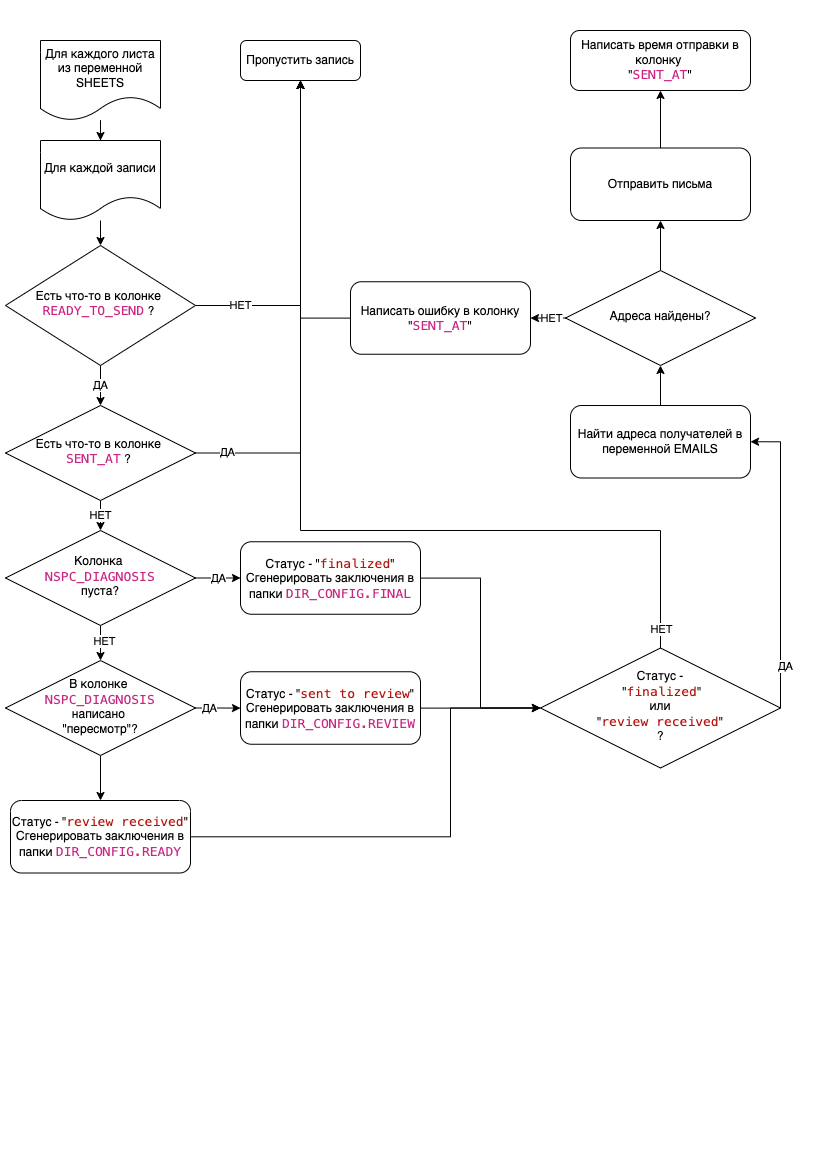

The diagram above was exported from draw.io. Its source (the exported page's mxGraphModel, read from the mxfile embedded in the PNG):
<mxGraphModel dx="992" dy="646" grid="1" gridSize="10" guides="1" tooltips="1" connect="1" arrows="1" fold="1" page="1" pageScale="1" pageWidth="827" pageHeight="1169" math="0" shadow="0">
  <root>
    <mxCell id="WIyWlLk6GJQsqaUBKTNV-0" />
    <mxCell id="WIyWlLk6GJQsqaUBKTNV-1" parent="WIyWlLk6GJQsqaUBKTNV-0" />
    <mxCell id="0Ekjf-zkuvZvZboRCFpO-45" value="" style="edgeStyle=orthogonalEdgeStyle;rounded=0;orthogonalLoop=1;jettySize=auto;html=1;" edge="1" parent="WIyWlLk6GJQsqaUBKTNV-1" source="0Ekjf-zkuvZvZboRCFpO-1" target="0Ekjf-zkuvZvZboRCFpO-2">
      <mxGeometry relative="1" as="geometry" />
    </mxCell>
    <mxCell id="0Ekjf-zkuvZvZboRCFpO-1" value="Для каждого листа из переменной SHEETS" style="shape=document;whiteSpace=wrap;html=1;boundedLbl=1;" vertex="1" parent="WIyWlLk6GJQsqaUBKTNV-1">
      <mxGeometry x="40" y="40" width="120" height="80" as="geometry" />
    </mxCell>
    <mxCell id="0Ekjf-zkuvZvZboRCFpO-47" value="" style="edgeStyle=orthogonalEdgeStyle;rounded=0;orthogonalLoop=1;jettySize=auto;html=1;" edge="1" parent="WIyWlLk6GJQsqaUBKTNV-1" source="0Ekjf-zkuvZvZboRCFpO-2" target="0Ekjf-zkuvZvZboRCFpO-3">
      <mxGeometry relative="1" as="geometry" />
    </mxCell>
    <mxCell id="0Ekjf-zkuvZvZboRCFpO-2" value="Для каждой записи" style="shape=document;whiteSpace=wrap;html=1;boundedLbl=1;" vertex="1" parent="WIyWlLk6GJQsqaUBKTNV-1">
      <mxGeometry x="40" y="140" width="120" height="80" as="geometry" />
    </mxCell>
    <mxCell id="0Ekjf-zkuvZvZboRCFpO-5" style="edgeStyle=orthogonalEdgeStyle;rounded=0;orthogonalLoop=1;jettySize=auto;html=1;" edge="1" parent="WIyWlLk6GJQsqaUBKTNV-1" source="0Ekjf-zkuvZvZboRCFpO-3" target="0Ekjf-zkuvZvZboRCFpO-4">
      <mxGeometry relative="1" as="geometry" />
    </mxCell>
    <mxCell id="0Ekjf-zkuvZvZboRCFpO-6" value="НЕТ" style="edgeLabel;html=1;align=center;verticalAlign=middle;resizable=0;points=[];" vertex="1" connectable="0" parent="0Ekjf-zkuvZvZboRCFpO-5">
      <mxGeometry x="-0.7333" y="1" relative="1" as="geometry">
        <mxPoint as="offset" />
      </mxGeometry>
    </mxCell>
    <mxCell id="0Ekjf-zkuvZvZboRCFpO-8" value="ДА" style="edgeStyle=orthogonalEdgeStyle;rounded=0;orthogonalLoop=1;jettySize=auto;html=1;entryX=0.5;entryY=0;entryDx=0;entryDy=0;" edge="1" parent="WIyWlLk6GJQsqaUBKTNV-1" source="0Ekjf-zkuvZvZboRCFpO-3" target="0Ekjf-zkuvZvZboRCFpO-7">
      <mxGeometry relative="1" as="geometry" />
    </mxCell>
    <mxCell id="0Ekjf-zkuvZvZboRCFpO-3" value="Есть что-то в колонке&amp;nbsp;&lt;br&gt;&lt;span style=&quot;color: rgb(201 , 39 , 134) ; background-color: rgb(255 , 255 , 254) ; font-family: &amp;#34;roboto mono&amp;#34; , &amp;#34;menlo&amp;#34; , &amp;#34;monaco&amp;#34; , &amp;#34;courier new&amp;#34; , monospace ; font-size: 13px&quot;&gt;READY_TO_SEND&lt;/span&gt;&amp;nbsp;?&amp;nbsp;&lt;span style=&quot;color: rgba(0 , 0 , 0 , 0) ; font-family: monospace ; font-size: 0px&quot;&gt;%3CmxGraphModel%3E%3Croot%3E%3CmxCell%20id%3D%220%22%2F%3E%3CmxCell%20id%3D%221%22%20parent%3D%220%22%2F%3E%3CmxCell%20id%3D%222%22%20value%3D%22Lamp%26lt%3Bbr%26gt%3Bplugged%20in%3F%22%20style%3D%22rhombus%3BwhiteSpace%3Dwrap%3Bhtml%3D1%3Bshadow%3D0%3BfontFamily%3DHelvetica%3BfontSize%3D12%3Balign%3Dcenter%3BstrokeWidth%3D1%3Bspacing%3D6%3BspacingTop%3D-4%3B%22%20vertex%3D%221%22%20parent%3D%221%22%3E%3CmxGeometry%20x%3D%22414%22%20y%3D%22285%22%20width%3D%22100%22%20height%3D%2280%22%20as%3D%22geometry%22%2F%3E%3C%2FmxCell%3E%3C%2Froot%3E%3C%2FmxGraphModel%3E&lt;/span&gt;" style="rhombus;whiteSpace=wrap;html=1;shadow=0;fontFamily=Helvetica;fontSize=12;align=center;strokeWidth=1;spacing=6;spacingTop=-4;" vertex="1" parent="WIyWlLk6GJQsqaUBKTNV-1">
      <mxGeometry x="5" y="245" width="190" height="120" as="geometry" />
    </mxCell>
    <mxCell id="0Ekjf-zkuvZvZboRCFpO-4" value="Пропустить запись" style="rounded=1;whiteSpace=wrap;html=1;fontSize=12;glass=0;strokeWidth=1;shadow=0;" vertex="1" parent="WIyWlLk6GJQsqaUBKTNV-1">
      <mxGeometry x="240" y="40" width="120" height="40" as="geometry" />
    </mxCell>
    <mxCell id="0Ekjf-zkuvZvZboRCFpO-9" style="edgeStyle=orthogonalEdgeStyle;rounded=0;orthogonalLoop=1;jettySize=auto;html=1;entryX=0.5;entryY=1;entryDx=0;entryDy=0;" edge="1" parent="WIyWlLk6GJQsqaUBKTNV-1" source="0Ekjf-zkuvZvZboRCFpO-7" target="0Ekjf-zkuvZvZboRCFpO-4">
      <mxGeometry relative="1" as="geometry">
        <mxPoint x="320" y="140" as="targetPoint" />
      </mxGeometry>
    </mxCell>
    <mxCell id="0Ekjf-zkuvZvZboRCFpO-10" value="ДА" style="edgeLabel;html=1;align=center;verticalAlign=middle;resizable=0;points=[];" vertex="1" connectable="0" parent="0Ekjf-zkuvZvZboRCFpO-9">
      <mxGeometry x="-0.8701" y="2" relative="1" as="geometry">
        <mxPoint y="1" as="offset" />
      </mxGeometry>
    </mxCell>
    <mxCell id="0Ekjf-zkuvZvZboRCFpO-15" value="НЕТ" style="edgeStyle=orthogonalEdgeStyle;rounded=0;orthogonalLoop=1;jettySize=auto;html=1;entryX=0.5;entryY=0;entryDx=0;entryDy=0;" edge="1" parent="WIyWlLk6GJQsqaUBKTNV-1" source="0Ekjf-zkuvZvZboRCFpO-7" target="0Ekjf-zkuvZvZboRCFpO-12">
      <mxGeometry relative="1" as="geometry" />
    </mxCell>
    <mxCell id="0Ekjf-zkuvZvZboRCFpO-7" value="Есть что-то в колонке&amp;nbsp;&lt;br&gt;&lt;span style=&quot;color: rgb(201 , 39 , 134) ; background-color: rgb(255 , 255 , 254) ; font-family: &amp;#34;roboto mono&amp;#34; , &amp;#34;menlo&amp;#34; , &amp;#34;monaco&amp;#34; , &amp;#34;courier new&amp;#34; , monospace ; font-size: 13px&quot;&gt;SENT_AT&lt;/span&gt;&amp;nbsp;?&amp;nbsp;&lt;span style=&quot;color: rgba(0 , 0 , 0 , 0) ; font-family: monospace ; font-size: 0px&quot;&gt;%3CmxGraphModel%3E%3Croot%3E%3CmxCell%20id%3D%220%22%2F%3E%3CmxCell%20id%3D%221%22%20parent%3D%220%22%2F%3E%3CmxCell%20id%3D%222%22%20value%3D%22Lamp%26lt%3Bbr%26gt%3Bplugged%20in%3F%22%20style%3D%22rhombus%3BwhiteSpace%3Dwrap%3Bhtml%3D1%3Bshadow%3D0%3BfontFamily%3DHelvetica%3BfontSize%3D12%3Balign%3Dcenter%3BstrokeWidth%3D1%3Bspacing%3D6%3BspacingTop%3D-4%3B%22%20vertex%3D%221%22%20parent%3D%221%22%3E%3CmxGeometry%20x%3D%22414%22%20y%3D%22285%22%20width%3D%22100%22%20height%3D%2280%22%20as%3D%22geometry%22%2F%3E%3C%2FmxCell%3E%3C%2Froot%3E%3C%2FmxGraphModel%3E&lt;/span&gt;" style="rhombus;whiteSpace=wrap;html=1;shadow=0;fontFamily=Helvetica;fontSize=12;align=center;strokeWidth=1;spacing=6;spacingTop=-4;" vertex="1" parent="WIyWlLk6GJQsqaUBKTNV-1">
      <mxGeometry x="5" y="405" width="190" height="95" as="geometry" />
    </mxCell>
    <mxCell id="0Ekjf-zkuvZvZboRCFpO-16" value="ДА" style="edgeStyle=orthogonalEdgeStyle;rounded=0;orthogonalLoop=1;jettySize=auto;html=1;entryX=0;entryY=0.5;entryDx=0;entryDy=0;" edge="1" parent="WIyWlLk6GJQsqaUBKTNV-1" source="0Ekjf-zkuvZvZboRCFpO-12" target="0Ekjf-zkuvZvZboRCFpO-14">
      <mxGeometry relative="1" as="geometry" />
    </mxCell>
    <mxCell id="0Ekjf-zkuvZvZboRCFpO-17" value="" style="edgeStyle=orthogonalEdgeStyle;rounded=0;orthogonalLoop=1;jettySize=auto;html=1;" edge="1" parent="WIyWlLk6GJQsqaUBKTNV-1" source="0Ekjf-zkuvZvZboRCFpO-12" target="0Ekjf-zkuvZvZboRCFpO-13">
      <mxGeometry relative="1" as="geometry" />
    </mxCell>
    <mxCell id="0Ekjf-zkuvZvZboRCFpO-21" value="НЕТ" style="edgeLabel;html=1;align=center;verticalAlign=middle;resizable=0;points=[];" vertex="1" connectable="0" parent="0Ekjf-zkuvZvZboRCFpO-17">
      <mxGeometry x="0.1111" y="3" relative="1" as="geometry">
        <mxPoint as="offset" />
      </mxGeometry>
    </mxCell>
    <mxCell id="0Ekjf-zkuvZvZboRCFpO-12" value="Колонка&amp;nbsp;&lt;br&gt;&lt;font color=&quot;#c92786&quot; face=&quot;Roboto Mono, Menlo, Monaco, Courier New, monospace&quot;&gt;&lt;span style=&quot;font-size: 13px ; background-color: rgb(255 , 255 , 254)&quot;&gt;NSPC_DIAGNOSIS&lt;br&gt;&lt;/span&gt;&lt;/font&gt;&lt;span&gt;пуста?&lt;/span&gt;" style="rhombus;whiteSpace=wrap;html=1;shadow=0;fontFamily=Helvetica;fontSize=12;align=center;strokeWidth=1;spacing=6;spacingTop=-4;" vertex="1" parent="WIyWlLk6GJQsqaUBKTNV-1">
      <mxGeometry x="5" y="530" width="190" height="95" as="geometry" />
    </mxCell>
    <mxCell id="0Ekjf-zkuvZvZboRCFpO-19" value="" style="edgeStyle=orthogonalEdgeStyle;rounded=0;orthogonalLoop=1;jettySize=auto;html=1;" edge="1" parent="WIyWlLk6GJQsqaUBKTNV-1" source="0Ekjf-zkuvZvZboRCFpO-13" target="0Ekjf-zkuvZvZboRCFpO-18">
      <mxGeometry relative="1" as="geometry" />
    </mxCell>
    <mxCell id="0Ekjf-zkuvZvZboRCFpO-22" value="ДА" style="edgeLabel;html=1;align=center;verticalAlign=middle;resizable=0;points=[];" vertex="1" connectable="0" parent="0Ekjf-zkuvZvZboRCFpO-19">
      <mxGeometry x="-0.4235" y="1" relative="1" as="geometry">
        <mxPoint y="1" as="offset" />
      </mxGeometry>
    </mxCell>
    <mxCell id="0Ekjf-zkuvZvZboRCFpO-24" value="" style="edgeStyle=orthogonalEdgeStyle;rounded=0;orthogonalLoop=1;jettySize=auto;html=1;" edge="1" parent="WIyWlLk6GJQsqaUBKTNV-1" source="0Ekjf-zkuvZvZboRCFpO-13" target="0Ekjf-zkuvZvZboRCFpO-23">
      <mxGeometry relative="1" as="geometry" />
    </mxCell>
    <mxCell id="0Ekjf-zkuvZvZboRCFpO-13" value="В колонке&amp;nbsp;&lt;br&gt;&lt;font color=&quot;#c92786&quot; face=&quot;Roboto Mono, Menlo, Monaco, Courier New, monospace&quot;&gt;&lt;span style=&quot;font-size: 13px ; background-color: rgb(255 , 255 , 254)&quot;&gt;NSPC_DIAGNOSIS&lt;br&gt;&lt;/span&gt;&lt;/font&gt;&lt;span&gt;написано &lt;br&gt;&quot;пересмотр&quot;?&lt;/span&gt;" style="rhombus;whiteSpace=wrap;html=1;shadow=0;fontFamily=Helvetica;fontSize=12;align=center;strokeWidth=1;spacing=6;spacingTop=-4;" vertex="1" parent="WIyWlLk6GJQsqaUBKTNV-1">
      <mxGeometry x="5" y="660" width="190" height="95" as="geometry" />
    </mxCell>
    <mxCell id="0Ekjf-zkuvZvZboRCFpO-27" style="edgeStyle=orthogonalEdgeStyle;rounded=0;orthogonalLoop=1;jettySize=auto;html=1;entryX=0;entryY=0.5;entryDx=0;entryDy=0;" edge="1" parent="WIyWlLk6GJQsqaUBKTNV-1" source="0Ekjf-zkuvZvZboRCFpO-14" target="0Ekjf-zkuvZvZboRCFpO-26">
      <mxGeometry relative="1" as="geometry" />
    </mxCell>
    <mxCell id="0Ekjf-zkuvZvZboRCFpO-14" value="Статус - &quot;&lt;span style=&quot;color: rgb(179 , 20 , 18) ; background-color: rgb(255 , 255 , 254) ; font-family: &amp;#34;roboto mono&amp;#34; , &amp;#34;menlo&amp;#34; , &amp;#34;monaco&amp;#34; , &amp;#34;courier new&amp;#34; , monospace ; font-size: 13px&quot;&gt;finalized&lt;/span&gt;&lt;span&gt;&quot;&lt;/span&gt;&lt;br&gt;Сгенерировать заключения в папки&amp;nbsp;&lt;span style=&quot;color: rgb(201 , 39 , 134) ; background-color: rgb(255 , 255 , 254) ; font-family: &amp;#34;roboto mono&amp;#34; , &amp;#34;menlo&amp;#34; , &amp;#34;monaco&amp;#34; , &amp;#34;courier new&amp;#34; , monospace ; font-size: 13px&quot;&gt;DIR_CONFIG.FINAL&lt;/span&gt;" style="rounded=1;whiteSpace=wrap;html=1;fontSize=12;glass=0;strokeWidth=1;shadow=0;" vertex="1" parent="WIyWlLk6GJQsqaUBKTNV-1">
      <mxGeometry x="240" y="541.25" width="180" height="72.5" as="geometry" />
    </mxCell>
    <mxCell id="0Ekjf-zkuvZvZboRCFpO-28" style="edgeStyle=orthogonalEdgeStyle;rounded=0;orthogonalLoop=1;jettySize=auto;html=1;" edge="1" parent="WIyWlLk6GJQsqaUBKTNV-1" source="0Ekjf-zkuvZvZboRCFpO-18">
      <mxGeometry relative="1" as="geometry">
        <mxPoint x="540" y="707.5" as="targetPoint" />
      </mxGeometry>
    </mxCell>
    <mxCell id="0Ekjf-zkuvZvZboRCFpO-18" value="Статус - &quot;&lt;span style=&quot;color: rgb(179 , 20 , 18) ; background-color: rgb(255 , 255 , 254) ; font-family: &amp;#34;roboto mono&amp;#34; , &amp;#34;menlo&amp;#34; , &amp;#34;monaco&amp;#34; , &amp;#34;courier new&amp;#34; , monospace ; font-size: 13px&quot;&gt;sent to review&lt;/span&gt;&lt;span&gt;&quot;&lt;/span&gt;&lt;br&gt;Сгенерировать заключения в папки&amp;nbsp;&lt;span style=&quot;color: rgb(201 , 39 , 134) ; background-color: rgb(255 , 255 , 254) ; font-family: &amp;#34;roboto mono&amp;#34; , &amp;#34;menlo&amp;#34; , &amp;#34;monaco&amp;#34; , &amp;#34;courier new&amp;#34; , monospace ; font-size: 13px&quot;&gt;DIR_CONFIG.REVIEW&lt;/span&gt;" style="rounded=1;whiteSpace=wrap;html=1;fontSize=12;glass=0;strokeWidth=1;shadow=0;" vertex="1" parent="WIyWlLk6GJQsqaUBKTNV-1">
      <mxGeometry x="240" y="671.25" width="180" height="72.5" as="geometry" />
    </mxCell>
    <mxCell id="0Ekjf-zkuvZvZboRCFpO-29" style="edgeStyle=orthogonalEdgeStyle;rounded=0;orthogonalLoop=1;jettySize=auto;html=1;entryX=0;entryY=0.5;entryDx=0;entryDy=0;" edge="1" parent="WIyWlLk6GJQsqaUBKTNV-1" source="0Ekjf-zkuvZvZboRCFpO-23" target="0Ekjf-zkuvZvZboRCFpO-26">
      <mxGeometry relative="1" as="geometry">
        <Array as="points">
          <mxPoint x="450" y="836" />
          <mxPoint x="450" y="708" />
        </Array>
      </mxGeometry>
    </mxCell>
    <mxCell id="0Ekjf-zkuvZvZboRCFpO-23" value="Статус - &quot;&lt;span style=&quot;color: rgb(179 , 20 , 18) ; background-color: rgb(255 , 255 , 254) ; font-family: &amp;#34;roboto mono&amp;#34; , &amp;#34;menlo&amp;#34; , &amp;#34;monaco&amp;#34; , &amp;#34;courier new&amp;#34; , monospace ; font-size: 13px&quot;&gt;review received&lt;/span&gt;&lt;span&gt;&quot;&lt;/span&gt;&lt;br&gt;Сгенерировать заключения в папки&amp;nbsp;&lt;span style=&quot;color: rgb(201 , 39 , 134) ; background-color: rgb(255 , 255 , 254) ; font-family: &amp;#34;roboto mono&amp;#34; , &amp;#34;menlo&amp;#34; , &amp;#34;monaco&amp;#34; , &amp;#34;courier new&amp;#34; , monospace ; font-size: 13px&quot;&gt;DIR_CONFIG.READY&lt;/span&gt;" style="rounded=1;whiteSpace=wrap;html=1;fontSize=12;glass=0;strokeWidth=1;shadow=0;" vertex="1" parent="WIyWlLk6GJQsqaUBKTNV-1">
      <mxGeometry x="10" y="800" width="180" height="72.5" as="geometry" />
    </mxCell>
    <mxCell id="0Ekjf-zkuvZvZboRCFpO-30" style="edgeStyle=orthogonalEdgeStyle;rounded=0;orthogonalLoop=1;jettySize=auto;html=1;entryX=0.5;entryY=1;entryDx=0;entryDy=0;" edge="1" parent="WIyWlLk6GJQsqaUBKTNV-1" source="0Ekjf-zkuvZvZboRCFpO-26" target="0Ekjf-zkuvZvZboRCFpO-4">
      <mxGeometry relative="1" as="geometry">
        <Array as="points">
          <mxPoint x="660" y="530" />
          <mxPoint x="300" y="530" />
        </Array>
      </mxGeometry>
    </mxCell>
    <mxCell id="0Ekjf-zkuvZvZboRCFpO-31" value="НЕТ" style="edgeLabel;html=1;align=center;verticalAlign=middle;resizable=0;points=[];" vertex="1" connectable="0" parent="0Ekjf-zkuvZvZboRCFpO-30">
      <mxGeometry x="-0.958" relative="1" as="geometry">
        <mxPoint as="offset" />
      </mxGeometry>
    </mxCell>
    <mxCell id="0Ekjf-zkuvZvZboRCFpO-38" style="edgeStyle=orthogonalEdgeStyle;rounded=0;orthogonalLoop=1;jettySize=auto;html=1;entryX=1;entryY=0.5;entryDx=0;entryDy=0;" edge="1" parent="WIyWlLk6GJQsqaUBKTNV-1" source="0Ekjf-zkuvZvZboRCFpO-26" target="0Ekjf-zkuvZvZboRCFpO-32">
      <mxGeometry relative="1" as="geometry">
        <Array as="points">
          <mxPoint x="780" y="441" />
        </Array>
      </mxGeometry>
    </mxCell>
    <mxCell id="0Ekjf-zkuvZvZboRCFpO-39" value="ДА" style="edgeLabel;html=1;align=center;verticalAlign=middle;resizable=0;points=[];" vertex="1" connectable="0" parent="0Ekjf-zkuvZvZboRCFpO-38">
      <mxGeometry x="-0.713" y="-4" relative="1" as="geometry">
        <mxPoint y="1" as="offset" />
      </mxGeometry>
    </mxCell>
    <mxCell id="0Ekjf-zkuvZvZboRCFpO-26" value="Статус -&lt;br&gt;&amp;nbsp;&quot;&lt;span style=&quot;color: rgb(179 , 20 , 18) ; font-family: &amp;#34;roboto mono&amp;#34; , &amp;#34;menlo&amp;#34; , &amp;#34;monaco&amp;#34; , &amp;#34;courier new&amp;#34; , monospace ; font-size: 13px ; background-color: rgb(255 , 255 , 254)&quot;&gt;finalized&lt;/span&gt;&quot;&lt;br&gt;&amp;nbsp;или &lt;br&gt;&quot;&lt;span style=&quot;color: rgb(179 , 20 , 18) ; font-family: &amp;#34;roboto mono&amp;#34; , &amp;#34;menlo&amp;#34; , &amp;#34;monaco&amp;#34; , &amp;#34;courier new&amp;#34; , monospace ; font-size: 13px ; background-color: rgb(255 , 255 , 254)&quot;&gt;review received&lt;/span&gt;&quot;&lt;br&gt;?" style="rhombus;whiteSpace=wrap;html=1;shadow=0;fontFamily=Helvetica;fontSize=12;align=center;strokeWidth=1;spacing=6;spacingTop=-4;" vertex="1" parent="WIyWlLk6GJQsqaUBKTNV-1">
      <mxGeometry x="540" y="647.5" width="240" height="120" as="geometry" />
    </mxCell>
    <mxCell id="0Ekjf-zkuvZvZboRCFpO-40" value="" style="edgeStyle=orthogonalEdgeStyle;rounded=0;orthogonalLoop=1;jettySize=auto;html=1;" edge="1" parent="WIyWlLk6GJQsqaUBKTNV-1" source="0Ekjf-zkuvZvZboRCFpO-32" target="0Ekjf-zkuvZvZboRCFpO-33">
      <mxGeometry relative="1" as="geometry" />
    </mxCell>
    <mxCell id="0Ekjf-zkuvZvZboRCFpO-32" value="Найти адреса получателей в переменной EMAILS" style="rounded=1;whiteSpace=wrap;html=1;fontSize=12;glass=0;strokeWidth=1;shadow=0;" vertex="1" parent="WIyWlLk6GJQsqaUBKTNV-1">
      <mxGeometry x="570" y="405" width="180" height="72.5" as="geometry" />
    </mxCell>
    <mxCell id="0Ekjf-zkuvZvZboRCFpO-35" value="" style="edgeStyle=orthogonalEdgeStyle;rounded=0;orthogonalLoop=1;jettySize=auto;html=1;" edge="1" parent="WIyWlLk6GJQsqaUBKTNV-1" source="0Ekjf-zkuvZvZboRCFpO-33" target="0Ekjf-zkuvZvZboRCFpO-34">
      <mxGeometry relative="1" as="geometry" />
    </mxCell>
    <mxCell id="0Ekjf-zkuvZvZboRCFpO-36" value="НЕТ" style="edgeLabel;html=1;align=center;verticalAlign=middle;resizable=0;points=[];" vertex="1" connectable="0" parent="0Ekjf-zkuvZvZboRCFpO-35">
      <mxGeometry x="-0.2593" relative="1" as="geometry">
        <mxPoint x="-2" as="offset" />
      </mxGeometry>
    </mxCell>
    <mxCell id="0Ekjf-zkuvZvZboRCFpO-42" value="" style="edgeStyle=orthogonalEdgeStyle;rounded=0;orthogonalLoop=1;jettySize=auto;html=1;" edge="1" parent="WIyWlLk6GJQsqaUBKTNV-1" source="0Ekjf-zkuvZvZboRCFpO-33" target="0Ekjf-zkuvZvZboRCFpO-41">
      <mxGeometry relative="1" as="geometry" />
    </mxCell>
    <mxCell id="0Ekjf-zkuvZvZboRCFpO-33" value="Адреса найдены?" style="rhombus;whiteSpace=wrap;html=1;shadow=0;fontFamily=Helvetica;fontSize=12;align=center;strokeWidth=1;spacing=6;spacingTop=-4;" vertex="1" parent="WIyWlLk6GJQsqaUBKTNV-1">
      <mxGeometry x="565" y="270" width="190" height="95" as="geometry" />
    </mxCell>
    <mxCell id="0Ekjf-zkuvZvZboRCFpO-37" style="edgeStyle=orthogonalEdgeStyle;rounded=0;orthogonalLoop=1;jettySize=auto;html=1;entryX=0.5;entryY=1;entryDx=0;entryDy=0;" edge="1" parent="WIyWlLk6GJQsqaUBKTNV-1" source="0Ekjf-zkuvZvZboRCFpO-34" target="0Ekjf-zkuvZvZboRCFpO-4">
      <mxGeometry relative="1" as="geometry">
        <Array as="points">
          <mxPoint x="300" y="318" />
        </Array>
      </mxGeometry>
    </mxCell>
    <mxCell id="0Ekjf-zkuvZvZboRCFpO-34" value="Написать ошибку в колонку &quot;&lt;span style=&quot;color: rgb(201 , 39 , 134) ; background-color: rgb(255 , 255 , 254) ; font-family: &amp;#34;roboto mono&amp;#34; , &amp;#34;menlo&amp;#34; , &amp;#34;monaco&amp;#34; , &amp;#34;courier new&amp;#34; , monospace ; font-size: 13px&quot;&gt;SENT_AT&lt;/span&gt;&lt;span&gt;&quot;&lt;/span&gt;" style="rounded=1;whiteSpace=wrap;html=1;fontSize=12;glass=0;strokeWidth=1;shadow=0;" vertex="1" parent="WIyWlLk6GJQsqaUBKTNV-1">
      <mxGeometry x="350" y="281.25" width="180" height="72.5" as="geometry" />
    </mxCell>
    <mxCell id="0Ekjf-zkuvZvZboRCFpO-44" value="" style="edgeStyle=orthogonalEdgeStyle;rounded=0;orthogonalLoop=1;jettySize=auto;html=1;" edge="1" parent="WIyWlLk6GJQsqaUBKTNV-1" source="0Ekjf-zkuvZvZboRCFpO-41" target="0Ekjf-zkuvZvZboRCFpO-43">
      <mxGeometry relative="1" as="geometry" />
    </mxCell>
    <mxCell id="0Ekjf-zkuvZvZboRCFpO-41" value="Отправить письма" style="rounded=1;whiteSpace=wrap;html=1;fontSize=12;glass=0;strokeWidth=1;shadow=0;" vertex="1" parent="WIyWlLk6GJQsqaUBKTNV-1">
      <mxGeometry x="570" y="147.5" width="180" height="72.5" as="geometry" />
    </mxCell>
    <mxCell id="0Ekjf-zkuvZvZboRCFpO-43" value="Написать время отправки в колонку &lt;br&gt;&quot;&lt;span style=&quot;color: rgb(201 , 39 , 134) ; font-family: &amp;#34;roboto mono&amp;#34; , &amp;#34;menlo&amp;#34; , &amp;#34;monaco&amp;#34; , &amp;#34;courier new&amp;#34; , monospace ; font-size: 13px ; background-color: rgb(255 , 255 , 254)&quot;&gt;SENT_AT&lt;/span&gt;&quot;" style="whiteSpace=wrap;html=1;rounded=1;shadow=0;strokeWidth=1;glass=0;" vertex="1" parent="WIyWlLk6GJQsqaUBKTNV-1">
      <mxGeometry x="570" y="30" width="180" height="60" as="geometry" />
    </mxCell>
  </root>
</mxGraphModel>